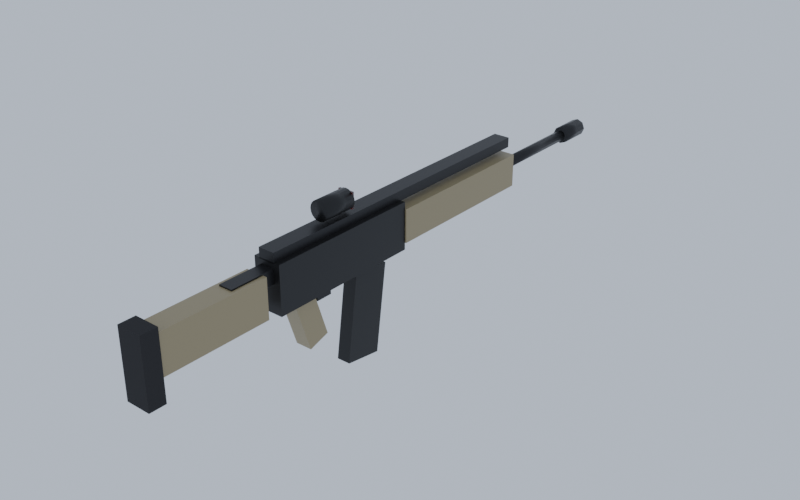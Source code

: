 # Source: Rifle_Blue.blend  (saved by Blender 5.3.31; exported with 4.5.12 LTS)
import bpy
from mathutils import Matrix  # noqa: F401  (used for matrix-valued properties, if any)

bpy.ops.wm.read_factory_settings(use_empty=True)
scene = bpy.context.scene
scene.name = 'Scene'

# ---- collections
col_rifle_blue = bpy.data.collections.new('Rifle_Blue'); scene.collection.children.link(col_rifle_blue)

# ---- materials (node trees are filled in below, after node groups)
mat_metal_0 = bpy.data.materials.new('Metal_0')
mat_metal_1 = bpy.data.materials.new('Metal_1')
mat_smoothplastic_2 = bpy.data.materials.new('SmoothPlastic_2')
mat_rubber_3 = bpy.data.materials.new('Rubber_3')
mat_glass_4 = bpy.data.materials.new('Glass_4')

# ---- material node trees
mat_metal_0.use_nodes = True; mat_metal_0.node_tree.nodes.clear()
_N = mat_metal_0.node_tree.nodes; _L = mat_metal_0.node_tree.links
n0 = _N.new('ShaderNodeBsdfPrincipled'); n0.name = 'Principled BSDF'; n0.location = (-200, 100)
n0.inputs[0].default_value = (0.01764, 0.0185, 0.01938, 1.0)
n0.inputs[1].default_value = 0.55
n0.inputs[2].default_value = 0.42
n0.inputs[10].default_value = 0.005
n1 = _N.new('ShaderNodeOutputMaterial'); n1.name = 'Material Output'; n1.location = (200, 100)
_L.new(n0.outputs[0], n1.inputs[0])
n1.is_active_output = True
mat_metal_1.use_nodes = True; mat_metal_1.node_tree.nodes.clear()
_N = mat_metal_1.node_tree.nodes; _L = mat_metal_1.node_tree.links
n0 = _N.new('ShaderNodeBsdfPrincipled'); n0.name = 'Principled BSDF'; n0.location = (-200, 100)
n0.inputs[0].default_value = (0.01764, 0.0185, 0.02029, 1.0)
n0.inputs[1].default_value = 0.55
n0.inputs[2].default_value = 0.42
n0.inputs[10].default_value = 0.005
n1 = _N.new('ShaderNodeOutputMaterial'); n1.name = 'Material Output'; n1.location = (200, 100)
_L.new(n0.outputs[0], n1.inputs[0])
n1.is_active_output = True
mat_smoothplastic_2.use_nodes = True; mat_smoothplastic_2.node_tree.nodes.clear()
_N = mat_smoothplastic_2.node_tree.nodes; _L = mat_smoothplastic_2.node_tree.links
n0 = _N.new('ShaderNodeBsdfPrincipled'); n0.name = 'Principled BSDF'; n0.location = (-200, 100)
n0.inputs[0].default_value = (0.314, 0.2462, 0.1384, 1.0)
n0.inputs[2].default_value = 0.35
n0.inputs[10].default_value = 0.005
n1 = _N.new('ShaderNodeOutputMaterial'); n1.name = 'Material Output'; n1.location = (200, 100)
_L.new(n0.outputs[0], n1.inputs[0])
n1.is_active_output = True
mat_rubber_3.use_nodes = True; mat_rubber_3.node_tree.nodes.clear()
_N = mat_rubber_3.node_tree.nodes; _L = mat_rubber_3.node_tree.links
n0 = _N.new('ShaderNodeBsdfPrincipled'); n0.name = 'Principled BSDF'; n0.location = (-200, 100)
n0.inputs[0].default_value = (0.0137, 0.0137, 0.01521, 1.0)
n0.inputs[2].default_value = 0.92
n0.inputs[10].default_value = 0.005
n1 = _N.new('ShaderNodeOutputMaterial'); n1.name = 'Material Output'; n1.location = (200, 100)
_L.new(n0.outputs[0], n1.inputs[0])
n1.is_active_output = True
mat_glass_4.use_nodes = True; mat_glass_4.node_tree.nodes.clear()
_N = mat_glass_4.node_tree.nodes; _L = mat_glass_4.node_tree.links
n0 = _N.new('ShaderNodeBsdfPrincipled'); n0.name = 'Principled BSDF'; n0.location = (-200, 100)
n0.inputs[0].default_value = (0.1878, 0.02122, 0.02122, 1.0)
n0.inputs[2].default_value = 0.05
n0.inputs[10].default_value = 0.005
n0.inputs[18].default_value = 0.85
n1 = _N.new('ShaderNodeOutputMaterial'); n1.name = 'Material Output'; n1.location = (200, 100)
_L.new(n0.outputs[0], n1.inputs[0])
n1.is_active_output = True

# ---- world
world_previewworld = bpy.data.worlds.new('PreviewWorld'); scene.world = world_previewworld
world_previewworld.use_nodes = True; world_previewworld.node_tree.nodes.clear()
_N = world_previewworld.node_tree.nodes; _L = world_previewworld.node_tree.links
n0 = _N.new('ShaderNodeBackground'); n0.name = 'Background'; n0.location = (-200, 100)
n0.inputs[0].default_value = (0.55, 0.62, 0.72, 1.0)
n0.inputs[1].default_value = 0.9
n1 = _N.new('ShaderNodeOutputWorld'); n1.name = 'World Output'; n1.location = (200, 100)
_L.new(n0.outputs[0], n1.inputs[0])
n1.is_active_output = True

# ---- meshes
me_receiver_1 = bpy.data.meshes.new('Receiver_1')
me_receiver_1.from_pydata([(-0.025, -0.14, -0.0425), (-0.025, -0.14, 0.0425), (-0.025, 0.14, -0.0425), (-0.025, 0.14, 0.0425), (0.025, -0.14, -0.0425), (0.025, -0.14, 0.0425), (0.025, 0.14, -0.0425), (0.025, 0.14, 0.0425)], [], [(0, 1, 3, 2), (2, 3, 7, 6), (6, 7, 5, 4), (4, 5, 1, 0), (2, 6, 4, 0), (7, 3, 1, 5)])
me_receiver_1.materials.append(mat_metal_0)
me_receiver_1.update()
me_rail_2 = bpy.data.meshes.new('Rail_2')
me_rail_2.from_pydata([(-0.015, -0.29, -0.009), (-0.015, -0.29, 0.009), (-0.015, 0.29, -0.009), (-0.015, 0.29, 0.009), (0.015, -0.29, -0.009), (0.015, -0.29, 0.009), (0.015, 0.29, -0.009), (0.015, 0.29, 0.009)], [], [(0, 1, 3, 2), (2, 3, 7, 6), (6, 7, 5, 4), (4, 5, 1, 0), (2, 6, 4, 0), (7, 3, 1, 5)])
me_rail_2.materials.append(mat_metal_1)
me_rail_2.update()
me_handguard_3 = bpy.data.meshes.new('Handguard_3')
me_handguard_3.from_pydata([(-0.0275, -0.15, -0.03), (-0.0275, -0.15, 0.03), (-0.0275, 0.15, -0.03), (-0.0275, 0.15, 0.03), (0.0275, -0.15, -0.03), (0.0275, -0.15, 0.03), (0.0275, 0.15, -0.03), (0.0275, 0.15, 0.03)], [], [(0, 1, 3, 2), (2, 3, 7, 6), (6, 7, 5, 4), (4, 5, 1, 0), (2, 6, 4, 0), (7, 3, 1, 5)])
me_handguard_3.materials.append(mat_smoothplastic_2)
me_handguard_3.update()
me_barrel_4 = bpy.data.meshes.new('Barrel_4')
me_barrel_4.from_pydata([(-0.1, 0.01, -7.55e-09), (0.1, 0.01, 7.55e-09), (-0.1, 0.007071, -0.007071), (0.1, 0.007071, -0.007071), (-0.1, 0.0, -0.01), (0.1, 0.0, -0.01), (-0.1, -0.007071, -0.007071), (0.1, -0.007071, -0.007071), (-0.1, -0.01, -7.55e-09), (0.1, -0.01, 7.55e-09), (-0.1, -0.007071, 0.007071), (0.1, -0.007071, 0.007071), (-0.1, 0.0, 0.01), (0.1, 0.0, 0.01), (-0.1, 0.007071, 0.007071), (0.1, 0.007071, 0.007071)], [], [(0, 1, 3, 2), (2, 3, 5, 4), (4, 5, 7, 6), (6, 7, 9, 8), (8, 9, 11, 10), (10, 11, 13, 12), (3, 1, 15, 13, 11, 9, 7, 5), (12, 13, 15, 14), (14, 15, 1, 0), (0, 2, 4, 6, 8, 10, 12, 14)])
me_barrel_4.polygons.foreach_set('use_smooth', [True] * 10)
me_barrel_4.materials.append(mat_metal_1)
me_barrel_4.update()
me_muzzledevice_5 = bpy.data.meshes.new('MuzzleDevice_5')
me_muzzledevice_5.from_pydata([(-0.03, 0.016, -2.265e-09), (0.03, 0.016, 2.265e-09), (-0.03, 0.01131, -0.01131), (0.03, 0.01131, -0.01131), (-0.03, 0.0, -0.016), (0.03, 0.0, -0.016), (-0.03, -0.01131, -0.01131), (0.03, -0.01131, -0.01131), (-0.03, -0.016, -2.265e-09), (0.03, -0.016, 2.265e-09), (-0.03, -0.01131, 0.01131), (0.03, -0.01131, 0.01131), (-0.03, 0.0, 0.016), (0.03, 0.0, 0.016), (-0.03, 0.01131, 0.01131), (0.03, 0.01131, 0.01131)], [], [(0, 1, 3, 2), (2, 3, 5, 4), (4, 5, 7, 6), (6, 7, 9, 8), (8, 9, 11, 10), (10, 11, 13, 12), (3, 1, 15, 13, 11, 9, 7, 5), (12, 13, 15, 14), (14, 15, 1, 0), (0, 2, 4, 6, 8, 10, 12, 14)])
me_muzzledevice_5.polygons.foreach_set('use_smooth', [True] * 10)
me_muzzledevice_5.materials.append(mat_metal_1)
me_muzzledevice_5.update()
me_grip_6 = bpy.data.meshes.new('Grip_6')
me_grip_6.from_pydata([(-0.015, -0.02, -0.05), (-0.015, -0.02, 0.05), (-0.015, 0.02, -0.05), (-0.015, 0.02, 0.05), (0.015, -0.02, -0.05), (0.015, -0.02, 0.05), (0.015, 0.02, -0.05), (0.015, 0.02, 0.05)], [], [(0, 1, 3, 2), (2, 3, 7, 6), (6, 7, 5, 4), (4, 5, 1, 0), (2, 6, 4, 0), (7, 3, 1, 5)])
me_grip_6.materials.append(mat_smoothplastic_2)
me_grip_6.update()
me_trigger_7 = bpy.data.meshes.new('Trigger_7')
me_trigger_7.from_pydata([(-0.005, -0.015, -0.015), (-0.005, -0.015, 0.015), (-0.005, 0.015, -0.015), (-0.005, 0.015, 0.015), (0.005, -0.015, -0.015), (0.005, -0.015, 0.015), (0.005, 0.015, -0.015), (0.005, 0.015, 0.015)], [], [(0, 1, 3, 2), (2, 3, 7, 6), (6, 7, 5, 4), (4, 5, 1, 0), (2, 6, 4, 0), (7, 3, 1, 5)])
me_trigger_7.materials.append(mat_metal_1)
me_trigger_7.update()
me_stock_8 = bpy.data.meshes.new('Stock_8')
me_stock_8.from_pydata([(-0.02, -0.1, -0.035), (-0.02, -0.1, 0.035), (-0.02, 0.1, -0.035), (-0.02, 0.1, 0.035), (0.02, -0.1, -0.035), (0.02, -0.1, 0.035), (0.02, 0.1, -0.035), (0.02, 0.1, 0.035)], [], [(0, 1, 3, 2), (2, 3, 7, 6), (6, 7, 5, 4), (4, 5, 1, 0), (2, 6, 4, 0), (7, 3, 1, 5)])
me_stock_8.materials.append(mat_smoothplastic_2)
me_stock_8.update()
me_buttpad_9 = bpy.data.meshes.new('ButtPad_9')
me_buttpad_9.from_pydata([(-0.0225, -0.015, -0.06), (-0.0225, -0.015, 0.06), (-0.0225, 0.015, -0.06), (-0.0225, 0.015, 0.06), (0.0225, -0.015, -0.06), (0.0225, -0.015, 0.06), (0.0225, 0.015, -0.06), (0.0225, 0.015, 0.06)], [], [(0, 1, 3, 2), (2, 3, 7, 6), (6, 7, 5, 4), (4, 5, 1, 0), (2, 6, 4, 0), (7, 3, 1, 5)])
me_buttpad_9.materials.append(mat_rubber_3)
me_buttpad_9.update()
me_buffertube_10 = bpy.data.meshes.new('BufferTube_10')
me_buffertube_10.from_pydata([(-0.0125, -0.06, -0.0125), (-0.0125, -0.06, 0.0125), (-0.0125, 0.06, -0.0125), (-0.0125, 0.06, 0.0125), (0.0125, -0.06, -0.0125), (0.0125, -0.06, 0.0125), (0.0125, 0.06, -0.0125), (0.0125, 0.06, 0.0125)], [], [(0, 1, 3, 2), (2, 3, 7, 6), (6, 7, 5, 4), (4, 5, 1, 0), (2, 6, 4, 0), (7, 3, 1, 5)])
me_buffertube_10.materials.append(mat_metal_1)
me_buffertube_10.update()
me_magazine_11 = bpy.data.meshes.new('Magazine_11')
me_magazine_11.from_pydata([(-0.0125, -0.035, -0.08), (-0.0125, -0.035, 0.08), (-0.0125, 0.035, -0.08), (-0.0125, 0.035, 0.08), (0.0125, -0.035, -0.08), (0.0125, -0.035, 0.08), (0.0125, 0.035, -0.08), (0.0125, 0.035, 0.08)], [], [(0, 1, 3, 2), (2, 3, 7, 6), (6, 7, 5, 4), (4, 5, 1, 0), (2, 6, 4, 0), (7, 3, 1, 5)])
me_magazine_11.materials.append(mat_metal_0)
me_magazine_11.update()
me_optic_12 = bpy.data.meshes.new('Optic_12')
me_optic_12.from_pydata([(-0.03, 0.0175, -2.265e-09), (0.03, 0.0175, 2.265e-09), (-0.03, 0.01664, -0.005408), (0.03, 0.01664, -0.005408), (-0.03, 0.01416, -0.01029), (0.03, 0.01416, -0.01029), (-0.03, 0.01029, -0.01416), (0.03, 0.01029, -0.01416), (-0.03, 0.005408, -0.01664), (0.03, 0.005408, -0.01664), (-0.03, 0.0, -0.0175), (0.03, 0.0, -0.0175), (-0.03, -0.005408, -0.01664), (0.03, -0.005408, -0.01664), (-0.03, -0.01029, -0.01416), (0.03, -0.01029, -0.01416), (-0.03, -0.01416, -0.01029), (0.03, -0.01416, -0.01029), (-0.03, -0.01664, -0.005408), (0.03, -0.01664, -0.005408), (-0.03, -0.0175, -2.265e-09), (0.03, -0.0175, 2.265e-09), (-0.03, -0.01664, 0.005408), (0.03, -0.01664, 0.005408), (-0.03, -0.01416, 0.01029), (0.03, -0.01416, 0.01029), (-0.03, -0.01029, 0.01416), (0.03, -0.01029, 0.01416), (-0.03, -0.005408, 0.01664), (0.03, -0.005408, 0.01664), (-0.03, 0.0, 0.0175), (0.03, 0.0, 0.0175), (-0.03, 0.005408, 0.01664), (0.03, 0.005408, 0.01664), (-0.03, 0.01029, 0.01416), (0.03, 0.01029, 0.01416), (-0.03, 0.01416, 0.01029), (0.03, 0.01416, 0.01029), (-0.03, 0.01664, 0.005408), (0.03, 0.01664, 0.005408)], [], [(0, 1, 3, 2), (2, 3, 5, 4), (4, 5, 7, 6), (6, 7, 9, 8), (8, 9, 11, 10), (10, 11, 13, 12), (12, 13, 15, 14), (14, 15, 17, 16), (16, 17, 19, 18), (18, 19, 21, 20), (20, 21, 23, 22), (22, 23, 25, 24), (24, 25, 27, 26), (26, 27, 29, 28), (28, 29, 31, 30), (30, 31, 33, 32), (32, 33, 35, 34), (34, 35, 37, 36), (3, 1, 39, 37, 35, 33, 31, 29, 27, 25, 23, 21, 19, 17, 15, 13, 11, 9, 7, 5), (36, 37, 39, 38), (38, 39, 1, 0), (0, 2, 4, 6, 8, 10, 12, 14, 16, 18, 20, 22, 24, 26, 28, 30, 32, 34, 36, 38)])
me_optic_12.polygons.foreach_set('use_smooth', [True] * 22)
me_optic_12.materials.append(mat_metal_0)
me_optic_12.update()
me_opticlens_13 = bpy.data.meshes.new('OpticLens_13')
me_opticlens_13.from_pydata([(-0.014, -0.002, -0.014), (-0.014, -0.002, 0.014), (-0.014, 0.002, -0.014), (-0.014, 0.002, 0.014), (0.014, -0.002, -0.014), (0.014, -0.002, 0.014), (0.014, 0.002, -0.014), (0.014, 0.002, 0.014)], [], [(0, 1, 3, 2), (2, 3, 7, 6), (6, 7, 5, 4), (4, 5, 1, 0), (2, 6, 4, 0), (7, 3, 1, 5)])
me_opticlens_13.materials.append(mat_glass_4)
me_opticlens_13.update()

# ---- objects
ob_receiver = bpy.data.objects.new('Receiver', me_receiver_1)
ob_rail = bpy.data.objects.new('Rail', me_rail_2)
ob_handguard = bpy.data.objects.new('Handguard', me_handguard_3)
ob_barrel = bpy.data.objects.new('Barrel', me_barrel_4)
ob_muzzledevice = bpy.data.objects.new('MuzzleDevice', me_muzzledevice_5)
ob_grip = bpy.data.objects.new('Grip', me_grip_6)
ob_trigger = bpy.data.objects.new('Trigger', me_trigger_7)
ob_stock = bpy.data.objects.new('Stock', me_stock_8)
ob_buttpad = bpy.data.objects.new('ButtPad', me_buttpad_9)
ob_buffertube = bpy.data.objects.new('BufferTube', me_buffertube_10)
ob_g_mag = bpy.data.objects.new('G_Mag', None)
ob_magazine = bpy.data.objects.new('Magazine', me_magazine_11)
ob_optic = bpy.data.objects.new('Optic', me_optic_12)
ob_opticlens = bpy.data.objects.new('OpticLens', me_opticlens_13)
ob_a_grip = bpy.data.objects.new('A_Grip', None)
ob_a_muzzle = bpy.data.objects.new('A_Muzzle', None)
ob_a_sight = bpy.data.objects.new('A_Sight', None)
ob_a_lefthand = bpy.data.objects.new('A_LeftHand', None)
ob_a_eject = bpy.data.objects.new('A_Eject', None)

# ---- transforms, parenting, visibility, modifiers, constraints
ob_receiver.location = (0.0, 0.06, 0.05)
ob_rail.location = (0.0, 0.21, 0.1)
ob_handguard.location = (0.0, 0.35, 0.05)
ob_barrel.location = (0.0, 0.6, 0.05)
ob_barrel.rotation_euler = (0.0, 0.0, 1.571)
ob_muzzledevice.location = (0.0, 0.73, 0.05)
ob_muzzledevice.rotation_euler = (0.0, 0.0, 1.571)
ob_grip.location = (0.0, -0.01, -0.03)
ob_grip.rotation_euler = (0.3142, 0.0, 0.0)
ob_trigger.location = (0.0, 0.03, 0.0)
ob_stock.location = (0.0, -0.2, 0.045)
ob_buttpad.location = (0.0, -0.31, 0.03)
ob_buffertube.location = (0.0, -0.1, 0.07)
ob_g_mag.location = (0.0, 0.11, 0.0)
ob_g_mag.empty_display_type = 'ARROWS'
ob_g_mag.empty_display_size = 0.5
ob_magazine.location = (0.0, 0.12, -0.08)
ob_magazine.rotation_euler = (-0.1396, 0.0, 0.0)
ob_optic.location = (0.0, 0.06, 0.13)
ob_optic.rotation_euler = (0.0, 0.0, 1.571)
ob_opticlens.location = (0.0, 0.09, 0.13)
ob_a_grip.location = (0.0, 0.0, 0.0)
ob_a_grip.empty_display_type = 'SINGLE_ARROW'
ob_a_grip.empty_display_size = 0.3
ob_a_muzzle.location = (0.0, 0.76, 0.05)
ob_a_muzzle.empty_display_type = 'SINGLE_ARROW'
ob_a_muzzle.empty_display_size = 0.3
ob_a_sight.location = (0.0, -0.02, 0.13)
ob_a_sight.empty_display_type = 'SINGLE_ARROW'
ob_a_sight.empty_display_size = 0.3
ob_a_lefthand.location = (0.0, 0.38, 0.03)
ob_a_lefthand.empty_display_type = 'SINGLE_ARROW'
ob_a_lefthand.empty_display_size = 0.3
ob_a_eject.location = (0.04, 0.08, 0.07)
ob_a_eject.empty_display_type = 'SINGLE_ARROW'
ob_a_eject.empty_display_size = 0.3

# ---- collection membership
col_rifle_blue.objects.link(ob_receiver)
col_rifle_blue.objects.link(ob_rail)
col_rifle_blue.objects.link(ob_handguard)
col_rifle_blue.objects.link(ob_barrel)
col_rifle_blue.objects.link(ob_muzzledevice)
col_rifle_blue.objects.link(ob_grip)
col_rifle_blue.objects.link(ob_trigger)
col_rifle_blue.objects.link(ob_stock)
col_rifle_blue.objects.link(ob_buttpad)
col_rifle_blue.objects.link(ob_buffertube)
col_rifle_blue.objects.link(ob_g_mag)
col_rifle_blue.objects.link(ob_magazine)
col_rifle_blue.objects.link(ob_optic)
col_rifle_blue.objects.link(ob_opticlens)
col_rifle_blue.objects.link(ob_a_grip)
col_rifle_blue.objects.link(ob_a_muzzle)
col_rifle_blue.objects.link(ob_a_sight)
col_rifle_blue.objects.link(ob_a_lefthand)
col_rifle_blue.objects.link(ob_a_eject)

# ---- scene / render settings (as saved in the file)
scene.frame_start = 1; scene.frame_end = 250; scene.frame_set(1)
scene.render.engine = 'CYCLES'
scene.render.resolution_x = 640
scene.render.resolution_y = 400
scene.render.bake_bias = 0.0
scene.render.bake_samples = 0
scene.render.compositor_device = 'GPU'
scene.cycles.samples = 20
scene.eevee.use_volume_custom_range = False
scene.eevee.fast_gi_thickness_near = 0.1
scene.eevee.fast_gi_thickness_far = 0.0
scene.eevee.ray_tracing_options.screen_trace_thickness = 0.1
scene.view_settings.view_transform = 'Filmic'
bpy.context.view_layer.update()

# ---- added for rendering (the .blend has no active camera): camera
cam_auto = bpy.data.cameras.new('AutoCamera')
cam_auto.lens = 50.0
cam_auto.sensor_width = 36.0
cam_auto.clip_end = 1000.0
ob_auto_camera = bpy.data.objects.new('AutoCamera', cam_auto)
scene.collection.objects.link(ob_auto_camera)
ob_auto_camera.location = (1.04568, -1.03732, 0.828251)
ob_auto_camera.rotation_euler = (1.09748, -7.21219e-08, 0.694738)
scene.camera = ob_auto_camera
bpy.context.view_layer.update()
